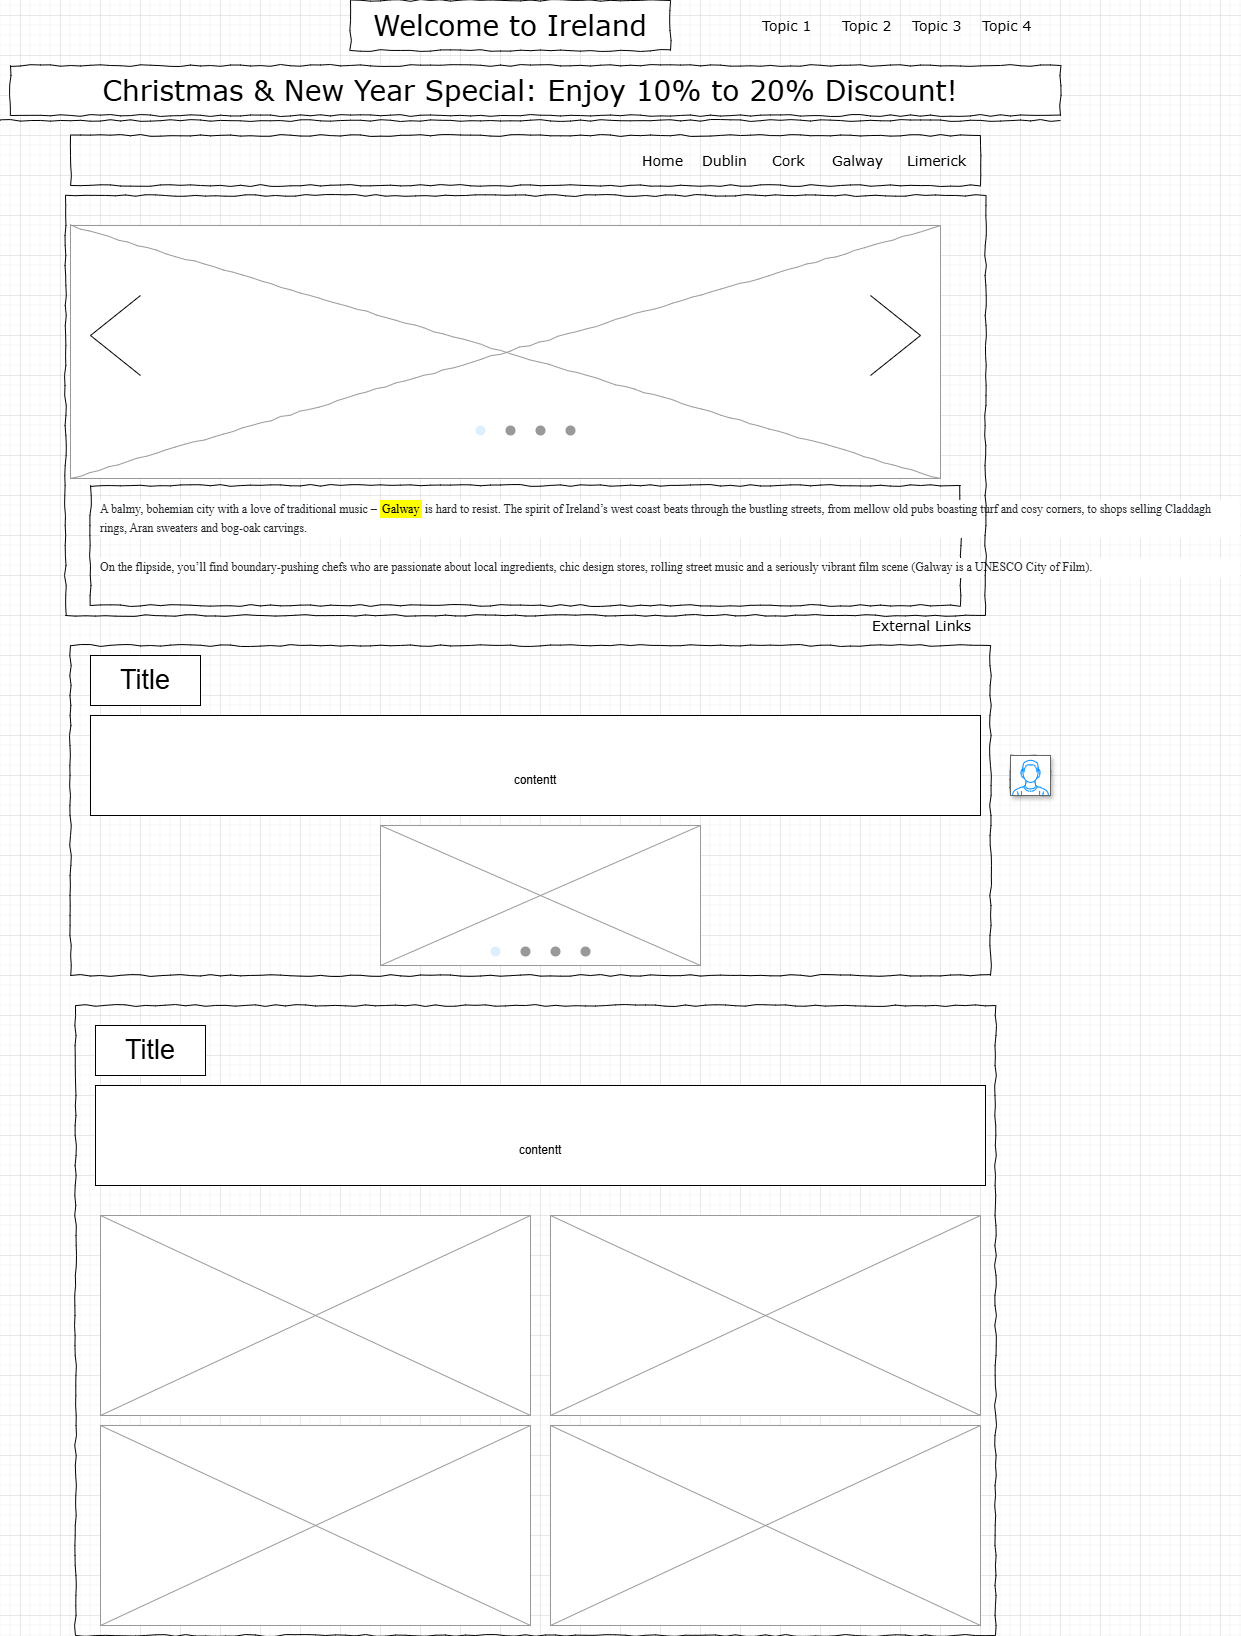

The diagram above was exported from draw.io. Its source (the exported page's mxGraphModel, read from the mxfile embedded in the PNG):
<mxGraphModel dx="1059" dy="611" grid="1" gridSize="10" guides="1" tooltips="1" connect="1" arrows="1" fold="1" page="1" pageScale="1" pageWidth="1100" pageHeight="850" background="none" math="0" shadow="0">
  <root>
    <mxCell id="0" />
    <mxCell id="1" parent="0" />
    <mxCell id="677b7b8949515195-1" value="" style="whiteSpace=wrap;html=1;rounded=0;shadow=0;labelBackgroundColor=none;strokeColor=#000000;strokeWidth=1;fillColor=none;fontFamily=Verdana;fontSize=12;fontColor=#000000;align=center;comic=1;" parent="1" vertex="1">
      <mxGeometry x="90" y="670" width="920" height="330" as="geometry" />
    </mxCell>
    <mxCell id="677b7b8949515195-2" value="Welcome to Ireland" style="whiteSpace=wrap;html=1;rounded=0;shadow=0;labelBackgroundColor=none;strokeWidth=1;fontFamily=Verdana;fontSize=28;align=center;comic=1;" parent="1" vertex="1">
      <mxGeometry x="370" y="25" width="320" height="50" as="geometry" />
    </mxCell>
    <mxCell id="677b7b8949515195-3" value="Search" style="strokeWidth=1;shadow=0;dashed=0;align=center;html=1;shape=mxgraph.mockup.forms.searchBox;strokeColor=#999999;mainText=;strokeColor2=#008cff;fontColor=#666666;fontSize=17;align=left;spacingLeft=3;rounded=0;labelBackgroundColor=none;comic=1;" parent="1" vertex="1">
      <mxGeometry x="840" y="95" width="220" height="30" as="geometry" />
    </mxCell>
    <mxCell id="677b7b8949515195-4" value="Topic 1" style="text;html=1;points=[];align=left;verticalAlign=top;spacingTop=-4;fontSize=14;fontFamily=Verdana" parent="1" vertex="1">
      <mxGeometry x="780" y="40" width="60" height="20" as="geometry" />
    </mxCell>
    <mxCell id="677b7b8949515195-5" value="Topic 2" style="text;html=1;points=[];align=left;verticalAlign=top;spacingTop=-4;fontSize=14;fontFamily=Verdana" parent="1" vertex="1">
      <mxGeometry x="860" y="40" width="60" height="20" as="geometry" />
    </mxCell>
    <mxCell id="677b7b8949515195-6" value="Topic 3" style="text;html=1;points=[];align=left;verticalAlign=top;spacingTop=-4;fontSize=14;fontFamily=Verdana" parent="1" vertex="1">
      <mxGeometry x="930" y="40" width="60" height="20" as="geometry" />
    </mxCell>
    <mxCell id="677b7b8949515195-7" value="Topic 4" style="text;html=1;points=[];align=left;verticalAlign=top;spacingTop=-4;fontSize=14;fontFamily=Verdana" parent="1" vertex="1">
      <mxGeometry x="1000" y="40" width="60" height="20" as="geometry" />
    </mxCell>
    <mxCell id="677b7b8949515195-9" value="" style="line;strokeWidth=1;html=1;rounded=0;shadow=0;labelBackgroundColor=none;fillColor=none;fontFamily=Verdana;fontSize=14;fontColor=#000000;align=center;comic=1;" parent="1" vertex="1">
      <mxGeometry x="20" y="140" width="1060" height="10" as="geometry" />
    </mxCell>
    <mxCell id="677b7b8949515195-10" value="" style="whiteSpace=wrap;html=1;rounded=0;shadow=0;labelBackgroundColor=none;strokeWidth=1;fillColor=none;fontFamily=Verdana;fontSize=12;align=center;comic=1;" parent="1" vertex="1">
      <mxGeometry x="90" y="160" width="910" height="50" as="geometry" />
    </mxCell>
    <mxCell id="677b7b8949515195-11" value="Dublin" style="text;html=1;points=[];align=left;verticalAlign=top;spacingTop=-4;fontSize=14;fontFamily=Verdana" parent="1" vertex="1">
      <mxGeometry x="720" y="175" width="60" height="20" as="geometry" />
    </mxCell>
    <mxCell id="677b7b8949515195-12" value="Cork" style="text;html=1;points=[];align=left;verticalAlign=top;spacingTop=-4;fontSize=14;fontFamily=Verdana" parent="1" vertex="1">
      <mxGeometry x="790" y="175" width="60" height="20" as="geometry" />
    </mxCell>
    <mxCell id="677b7b8949515195-13" value="Galway" style="text;html=1;points=[];align=left;verticalAlign=top;spacingTop=-4;fontSize=14;fontFamily=Verdana" parent="1" vertex="1">
      <mxGeometry x="850" y="175" width="60" height="20" as="geometry" />
    </mxCell>
    <mxCell id="677b7b8949515195-14" value="Limerick" style="text;html=1;points=[];align=left;verticalAlign=top;spacingTop=-4;fontSize=14;fontFamily=Verdana" parent="1" vertex="1">
      <mxGeometry x="925" y="175" width="60" height="20" as="geometry" />
    </mxCell>
    <mxCell id="677b7b8949515195-15" value="&lt;div style=&quot;line-height: 160%;&quot;&gt;&lt;p style=&quot;box-sizing: border-box; margin-top: var(--bs-gutter-y); margin-bottom: 20px; font-family: &amp;quot;TMA Avenir Next Regular&amp;quot;; flex-shrink: 0; width: 1140px; max-width: 100%; padding-right: calc(var(--bs-gutter-x) * .5); padding-left: calc(var(--bs-gutter-x) * .5); color: rgb(33, 37, 41); background-color: rgb(255, 255, 255);&quot;&gt;&lt;font&gt;A balmy, bohemian city with a love of traditional music –&amp;nbsp;&lt;mark style=&quot;box-sizing: border-box; padding: 0.1875em;&quot;&gt;Galway&lt;/mark&gt;&amp;nbsp;is hard to resist. The spirit of Ireland’s west coast beats through the bustling streets, from mellow old&lt;/font&gt;&amp;nbsp;pubs boasting turf and cosy corners, to shops selling Claddagh rings, Aran sweaters and bog-oak carvings.&lt;/p&gt;&lt;p style=&quot;box-sizing: border-box; margin-top: var(--bs-gutter-y); margin-bottom: 20px; font-family: &amp;quot;TMA Avenir Next Regular&amp;quot;; flex-shrink: 0; width: 1140px; max-width: 100%; padding-right: calc(var(--bs-gutter-x) * .5); padding-left: calc(var(--bs-gutter-x) * .5); color: rgb(33, 37, 41); background-color: rgb(255, 255, 255);&quot;&gt;&lt;font&gt;On the flipside, you’ll find boundary-pushing chefs who are passionate about local ingredients, chic design stores, rolling street music and a seriously vibrant film scene (Galway is a UNESCO City of Film).&lt;/font&gt;&lt;/p&gt;&lt;/div&gt;" style="whiteSpace=wrap;html=1;rounded=0;shadow=0;labelBackgroundColor=none;strokeWidth=1;fillColor=none;fontFamily=Verdana;fontSize=12;align=left;verticalAlign=top;spacing=10;comic=1;" parent="1" vertex="1">
      <mxGeometry x="110" y="510" width="870" height="120" as="geometry" />
    </mxCell>
    <mxCell id="677b7b8949515195-16" value="" style="verticalLabelPosition=bottom;shadow=0;dashed=0;align=center;html=1;verticalAlign=top;strokeWidth=1;shape=mxgraph.mockup.graphics.simpleIcon;strokeColor=#999999;rounded=0;labelBackgroundColor=none;fontFamily=Verdana;fontSize=14;fontColor=#000000;comic=1;" parent="1" vertex="1">
      <mxGeometry x="90" y="250" width="870" height="253" as="geometry" />
    </mxCell>
    <mxCell id="677b7b8949515195-26" value="" style="whiteSpace=wrap;html=1;rounded=0;shadow=0;labelBackgroundColor=none;strokeWidth=1;fillColor=none;fontFamily=Verdana;fontSize=12;align=center;comic=1;" parent="1" vertex="1">
      <mxGeometry x="1030" y="780" width="40" height="40" as="geometry" />
    </mxCell>
    <mxCell id="677b7b8949515195-42" value="External Links" style="text;html=1;points=[];align=left;verticalAlign=top;spacingTop=-4;fontSize=14;fontFamily=Verdana" parent="1" vertex="1">
      <mxGeometry x="890" y="640" width="170" height="20" as="geometry" />
    </mxCell>
    <mxCell id="k4aigxHK7YsbeMi9qkJF-1" value="Christmas &amp;amp; New Year Special: Enjoy 10% to 20% Discount!&amp;nbsp;" style="whiteSpace=wrap;html=1;rounded=0;shadow=0;labelBackgroundColor=none;strokeWidth=1;fontFamily=Verdana;fontSize=28;align=center;comic=1;" vertex="1" parent="1">
      <mxGeometry x="30" y="90" width="1050" height="50" as="geometry" />
    </mxCell>
    <mxCell id="k4aigxHK7YsbeMi9qkJF-2" value="Home" style="text;html=1;points=[];align=left;verticalAlign=top;spacingTop=-4;fontSize=14;fontFamily=Verdana" vertex="1" parent="1">
      <mxGeometry x="660" y="175" width="60" height="20" as="geometry" />
    </mxCell>
    <mxCell id="k4aigxHK7YsbeMi9qkJF-5" value="" style="whiteSpace=wrap;html=1;rounded=0;shadow=0;labelBackgroundColor=none;strokeWidth=1;fillColor=none;fontFamily=Verdana;fontSize=12;align=center;comic=1;" vertex="1" parent="1">
      <mxGeometry x="85" y="220" width="920" height="420" as="geometry" />
    </mxCell>
    <mxCell id="k4aigxHK7YsbeMi9qkJF-7" value="" style="verticalLabelPosition=bottom;shadow=1;dashed=0;align=center;html=1;verticalAlign=top;strokeWidth=1;shape=mxgraph.mockup.containers.userMale;strokeColor=#666666;strokeColor2=#008cff;" vertex="1" parent="1">
      <mxGeometry x="1030" y="780" width="40" height="40" as="geometry" />
    </mxCell>
    <mxCell id="k4aigxHK7YsbeMi9qkJF-10" value="" style="verticalLabelPosition=bottom;shadow=0;dashed=0;align=center;html=1;verticalAlign=top;strokeWidth=1;shape=mxgraph.mockup.navigation.pageControl;fillColor=#999999;strokeColor=#ddeeff;" vertex="1" parent="1">
      <mxGeometry x="495" y="440" width="100" height="30" as="geometry" />
    </mxCell>
    <mxCell id="k4aigxHK7YsbeMi9qkJF-13" value="" style="endArrow=none;html=1;rounded=0;" edge="1" parent="1">
      <mxGeometry width="50" height="50" relative="1" as="geometry">
        <mxPoint x="890" y="400" as="sourcePoint" />
        <mxPoint x="890" y="320" as="targetPoint" />
        <Array as="points">
          <mxPoint x="940" y="360" />
        </Array>
      </mxGeometry>
    </mxCell>
    <mxCell id="k4aigxHK7YsbeMi9qkJF-15" value="" style="endArrow=none;html=1;rounded=0;" edge="1" parent="1">
      <mxGeometry width="50" height="50" relative="1" as="geometry">
        <mxPoint x="160" y="400" as="sourcePoint" />
        <mxPoint x="160" y="320" as="targetPoint" />
        <Array as="points">
          <mxPoint x="110" y="360" />
        </Array>
      </mxGeometry>
    </mxCell>
    <mxCell id="k4aigxHK7YsbeMi9qkJF-16" value="&lt;font style=&quot;font-size: 27px;&quot;&gt;Title&lt;/font&gt;" style="rounded=0;whiteSpace=wrap;html=1;" vertex="1" parent="1">
      <mxGeometry x="110" y="680" width="110" height="50" as="geometry" />
    </mxCell>
    <mxCell id="k4aigxHK7YsbeMi9qkJF-17" value="&lt;div&gt;&lt;br&gt;&lt;/div&gt;&lt;div&gt;&lt;br&gt;&lt;/div&gt;&lt;div&gt;contentt&lt;/div&gt;" style="rounded=0;whiteSpace=wrap;html=1;" vertex="1" parent="1">
      <mxGeometry x="110" y="740" width="890" height="100" as="geometry" />
    </mxCell>
    <mxCell id="k4aigxHK7YsbeMi9qkJF-18" value="" style="verticalLabelPosition=bottom;shadow=0;dashed=0;align=center;html=1;verticalAlign=top;strokeWidth=1;shape=mxgraph.mockup.graphics.simpleIcon;strokeColor=#999999;" vertex="1" parent="1">
      <mxGeometry x="400" y="850" width="320" height="140" as="geometry" />
    </mxCell>
    <mxCell id="k4aigxHK7YsbeMi9qkJF-19" value="" style="verticalLabelPosition=bottom;shadow=0;dashed=0;align=center;html=1;verticalAlign=top;strokeWidth=1;shape=mxgraph.mockup.navigation.pageControl;fillColor=#999999;strokeColor=#ddeeff;" vertex="1" parent="1">
      <mxGeometry x="510" y="961" width="100" height="30" as="geometry" />
    </mxCell>
    <mxCell id="k4aigxHK7YsbeMi9qkJF-20" value="" style="whiteSpace=wrap;html=1;rounded=0;shadow=0;labelBackgroundColor=none;strokeColor=#000000;strokeWidth=1;fillColor=none;fontFamily=Verdana;fontSize=12;fontColor=#000000;align=center;comic=1;" vertex="1" parent="1">
      <mxGeometry x="95" y="1030" width="920" height="630" as="geometry" />
    </mxCell>
    <mxCell id="k4aigxHK7YsbeMi9qkJF-21" value="&lt;font style=&quot;font-size: 27px;&quot;&gt;Title&lt;/font&gt;" style="rounded=0;whiteSpace=wrap;html=1;" vertex="1" parent="1">
      <mxGeometry x="115" y="1050" width="110" height="50" as="geometry" />
    </mxCell>
    <mxCell id="k4aigxHK7YsbeMi9qkJF-22" value="&lt;div&gt;&lt;br&gt;&lt;/div&gt;&lt;div&gt;&lt;br&gt;&lt;/div&gt;&lt;div&gt;contentt&lt;/div&gt;" style="rounded=0;whiteSpace=wrap;html=1;" vertex="1" parent="1">
      <mxGeometry x="115" y="1110" width="890" height="100" as="geometry" />
    </mxCell>
    <mxCell id="k4aigxHK7YsbeMi9qkJF-25" value="" style="verticalLabelPosition=bottom;shadow=0;dashed=0;align=center;html=1;verticalAlign=top;strokeWidth=1;shape=mxgraph.mockup.graphics.simpleIcon;strokeColor=#999999;" vertex="1" parent="1">
      <mxGeometry x="120" y="1240" width="430" height="200" as="geometry" />
    </mxCell>
    <mxCell id="k4aigxHK7YsbeMi9qkJF-26" value="" style="verticalLabelPosition=bottom;shadow=0;dashed=0;align=center;html=1;verticalAlign=top;strokeWidth=1;shape=mxgraph.mockup.graphics.simpleIcon;strokeColor=#999999;" vertex="1" parent="1">
      <mxGeometry x="570" y="1240" width="430" height="200" as="geometry" />
    </mxCell>
    <mxCell id="k4aigxHK7YsbeMi9qkJF-27" value="" style="verticalLabelPosition=bottom;shadow=0;dashed=0;align=center;html=1;verticalAlign=top;strokeWidth=1;shape=mxgraph.mockup.graphics.simpleIcon;strokeColor=#999999;" vertex="1" parent="1">
      <mxGeometry x="120" y="1450" width="430" height="200" as="geometry" />
    </mxCell>
    <mxCell id="k4aigxHK7YsbeMi9qkJF-28" value="" style="verticalLabelPosition=bottom;shadow=0;dashed=0;align=center;html=1;verticalAlign=top;strokeWidth=1;shape=mxgraph.mockup.graphics.simpleIcon;strokeColor=#999999;" vertex="1" parent="1">
      <mxGeometry x="570" y="1450" width="430" height="200" as="geometry" />
    </mxCell>
  </root>
</mxGraphModel>